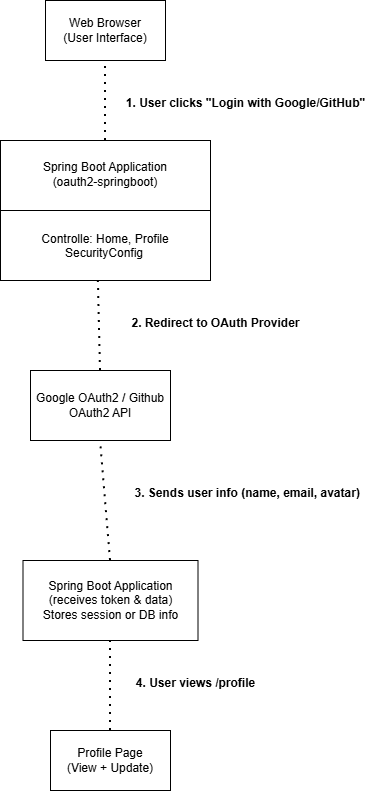

The diagram above was exported from draw.io. Its source (the exported page's mxGraphModel, read from the mxfile embedded in the PNG):
<mxGraphModel dx="1489" dy="803" grid="1" gridSize="10" guides="1" tooltips="1" connect="1" arrows="1" fold="1" page="1" pageScale="1" pageWidth="850" pageHeight="1100" math="0" shadow="0">
  <root>
    <mxCell id="0" />
    <mxCell id="1" parent="0" />
    <mxCell id="e6LWCozHqRWNs7sNoSnX-1" value="Web Browser&lt;div&gt;(User Interface)&lt;/div&gt;" style="rounded=0;whiteSpace=wrap;html=1;" vertex="1" parent="1">
      <mxGeometry x="290" y="20" width="120" height="60" as="geometry" />
    </mxCell>
    <mxCell id="e6LWCozHqRWNs7sNoSnX-2" value="Spring Boot Application&lt;div&gt;(oauth2-springboot)&lt;/div&gt;&lt;div&gt;&lt;br&gt;&lt;/div&gt;&lt;div&gt;&lt;br&gt;&lt;/div&gt;&lt;div&gt;&lt;br&gt;&lt;/div&gt;&lt;div&gt;Controlle: Home, Profile&lt;/div&gt;&lt;div&gt;SecurityConfig&lt;span style=&quot;white-space: pre;&quot;&gt;&#09;&lt;/span&gt;&lt;/div&gt;" style="rounded=0;whiteSpace=wrap;html=1;container=0;labelBorderColor=none;labelBackgroundColor=none;" vertex="1" parent="1">
      <mxGeometry x="245" y="160" width="210" height="140" as="geometry" />
    </mxCell>
    <mxCell id="e6LWCozHqRWNs7sNoSnX-3" value="Google OAuth2 / Github OAuth2 API" style="rounded=0;whiteSpace=wrap;html=1;" vertex="1" parent="1">
      <mxGeometry x="275" y="390" width="140" height="70" as="geometry" />
    </mxCell>
    <mxCell id="e6LWCozHqRWNs7sNoSnX-4" value="Spring Boot Application&lt;div&gt;(receives token &amp;amp; data)&lt;/div&gt;&lt;div&gt;Stores session or DB info&lt;/div&gt;" style="rounded=0;whiteSpace=wrap;html=1;" vertex="1" parent="1">
      <mxGeometry x="267.5" y="580" width="175" height="80" as="geometry" />
    </mxCell>
    <mxCell id="e6LWCozHqRWNs7sNoSnX-5" value="Profile Page&lt;div&gt;(View + Update)&lt;/div&gt;" style="rounded=0;whiteSpace=wrap;html=1;" vertex="1" parent="1">
      <mxGeometry x="295" y="750" width="120" height="60" as="geometry" />
    </mxCell>
    <mxCell id="e6LWCozHqRWNs7sNoSnX-7" value="" style="line;strokeWidth=1;fillColor=none;align=left;verticalAlign=middle;spacingTop=-1;spacingLeft=3;spacingRight=3;rotatable=0;labelPosition=right;points=[];portConstraint=eastwest;strokeColor=inherit;" vertex="1" parent="1">
      <mxGeometry x="245" y="226" width="210" height="8" as="geometry" />
    </mxCell>
    <mxCell id="e6LWCozHqRWNs7sNoSnX-8" value="1. User clicks &quot;Login with Google/GitHub&quot;" style="text;align=center;fontStyle=1;verticalAlign=middle;spacingLeft=3;spacingRight=3;strokeColor=none;rotatable=0;points=[[0,0.5],[1,0.5]];portConstraint=eastwest;html=1;" vertex="1" parent="1">
      <mxGeometry x="350" y="110" width="280" height="26" as="geometry" />
    </mxCell>
    <mxCell id="e6LWCozHqRWNs7sNoSnX-9" value="" style="endArrow=none;dashed=1;html=1;dashPattern=1 3;strokeWidth=2;rounded=0;exitX=0.5;exitY=0;exitDx=0;exitDy=0;entryX=0.5;entryY=1;entryDx=0;entryDy=0;" edge="1" parent="1" source="e6LWCozHqRWNs7sNoSnX-2" target="e6LWCozHqRWNs7sNoSnX-1">
      <mxGeometry width="50" height="50" relative="1" as="geometry">
        <mxPoint x="340" y="140" as="sourcePoint" />
        <mxPoint x="390" y="90" as="targetPoint" />
      </mxGeometry>
    </mxCell>
    <mxCell id="e6LWCozHqRWNs7sNoSnX-10" value="2. Redirect to OAuth Provider" style="text;align=center;fontStyle=1;verticalAlign=middle;spacingLeft=3;spacingRight=3;strokeColor=none;rotatable=0;points=[[0,0.5],[1,0.5]];portConstraint=eastwest;html=1;" vertex="1" parent="1">
      <mxGeometry x="320" y="330" width="280" height="26" as="geometry" />
    </mxCell>
    <mxCell id="e6LWCozHqRWNs7sNoSnX-12" value="&amp;nbsp;3. Sends user info (name, email, avatar)" style="text;align=center;fontStyle=1;verticalAlign=middle;spacingLeft=3;spacingRight=3;strokeColor=none;rotatable=0;points=[[0,0.5],[1,0.5]];portConstraint=eastwest;html=1;" vertex="1" parent="1">
      <mxGeometry x="350" y="500" width="280" height="26" as="geometry" />
    </mxCell>
    <mxCell id="e6LWCozHqRWNs7sNoSnX-13" value="4. User views /profile" style="text;align=center;fontStyle=1;verticalAlign=middle;spacingLeft=3;spacingRight=3;strokeColor=none;rotatable=0;points=[[0,0.5],[1,0.5]];portConstraint=eastwest;html=1;" vertex="1" parent="1">
      <mxGeometry x="300" y="690" width="280" height="26" as="geometry" />
    </mxCell>
    <mxCell id="e6LWCozHqRWNs7sNoSnX-14" value="" style="endArrow=none;dashed=1;html=1;dashPattern=1 3;strokeWidth=2;rounded=0;entryX=0.466;entryY=1.001;entryDx=0;entryDy=0;entryPerimeter=0;exitX=0.5;exitY=0;exitDx=0;exitDy=0;" edge="1" parent="1" source="e6LWCozHqRWNs7sNoSnX-3" target="e6LWCozHqRWNs7sNoSnX-2">
      <mxGeometry width="50" height="50" relative="1" as="geometry">
        <mxPoint x="440" y="340" as="sourcePoint" />
        <mxPoint x="490" y="290" as="targetPoint" />
      </mxGeometry>
    </mxCell>
    <mxCell id="e6LWCozHqRWNs7sNoSnX-16" value="" style="endArrow=none;dashed=1;html=1;dashPattern=1 3;strokeWidth=2;rounded=0;entryX=0.5;entryY=1;entryDx=0;entryDy=0;exitX=0.5;exitY=0;exitDx=0;exitDy=0;" edge="1" parent="1" source="e6LWCozHqRWNs7sNoSnX-4" target="e6LWCozHqRWNs7sNoSnX-3">
      <mxGeometry width="50" height="50" relative="1" as="geometry">
        <mxPoint x="440" y="540" as="sourcePoint" />
        <mxPoint x="490" y="490" as="targetPoint" />
      </mxGeometry>
    </mxCell>
    <mxCell id="e6LWCozHqRWNs7sNoSnX-17" value="" style="endArrow=none;dashed=1;html=1;dashPattern=1 3;strokeWidth=2;rounded=0;entryX=0.5;entryY=1;entryDx=0;entryDy=0;exitX=0.5;exitY=0;exitDx=0;exitDy=0;" edge="1" parent="1" source="e6LWCozHqRWNs7sNoSnX-5" target="e6LWCozHqRWNs7sNoSnX-4">
      <mxGeometry width="50" height="50" relative="1" as="geometry">
        <mxPoint x="360" y="720" as="sourcePoint" />
        <mxPoint x="355" y="670" as="targetPoint" />
      </mxGeometry>
    </mxCell>
  </root>
</mxGraphModel>